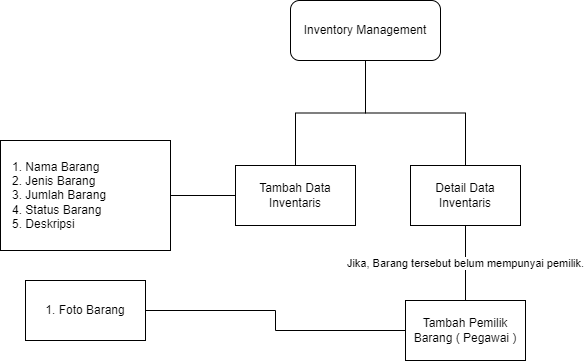

The diagram above was exported from draw.io. Its source (the exported page's mxGraphModel, read from the mxfile embedded in the PNG):
<mxGraphModel dx="967" dy="654" grid="1" gridSize="10" guides="1" tooltips="1" connect="1" arrows="1" fold="1" page="1" pageScale="1" pageWidth="1169" pageHeight="827" math="0" shadow="0">
  <root>
    <mxCell id="0" />
    <mxCell id="1" parent="0" />
    <mxCell id="2" style="edgeStyle=orthogonalEdgeStyle;rounded=0;orthogonalLoop=1;jettySize=auto;html=1;endArrow=none;endFill=0;" edge="1" source="4" target="6" parent="1">
      <mxGeometry relative="1" as="geometry" />
    </mxCell>
    <mxCell id="3" style="edgeStyle=orthogonalEdgeStyle;rounded=0;orthogonalLoop=1;jettySize=auto;html=1;endArrow=none;endFill=0;" edge="1" source="4" target="8" parent="1">
      <mxGeometry relative="1" as="geometry" />
    </mxCell>
    <mxCell id="4" value="Inventory Management" style="rounded=1;whiteSpace=wrap;html=1;" vertex="1" parent="1">
      <mxGeometry x="350" y="340" width="150" height="60" as="geometry" />
    </mxCell>
    <mxCell id="5" style="edgeStyle=orthogonalEdgeStyle;rounded=0;orthogonalLoop=1;jettySize=auto;html=1;endArrow=none;endFill=0;" edge="1" source="6" target="9" parent="1">
      <mxGeometry relative="1" as="geometry" />
    </mxCell>
    <mxCell id="6" value="Tambah Data Inventaris" style="rounded=0;whiteSpace=wrap;html=1;" vertex="1" parent="1">
      <mxGeometry x="295" y="505" width="120" height="60" as="geometry" />
    </mxCell>
    <mxCell id="7" value="Jika, Barang tersebut belum mempunyai pemilik." style="edgeStyle=orthogonalEdgeStyle;rounded=0;orthogonalLoop=1;jettySize=auto;html=1;entryX=0.5;entryY=0;entryDx=0;entryDy=0;endArrow=none;endFill=0;" edge="1" source="8" target="11" parent="1">
      <mxGeometry relative="1" as="geometry" />
    </mxCell>
    <mxCell id="8" value="Detail Data Inventaris" style="rounded=0;whiteSpace=wrap;html=1;" vertex="1" parent="1">
      <mxGeometry x="470" y="505" width="110" height="60" as="geometry" />
    </mxCell>
    <mxCell id="9" value="1. Nama Barang&lt;br&gt;2. Jenis Barang&lt;br&gt;3. Jumlah Barang&lt;br&gt;4. Status Barang&lt;br&gt;5. Deskripsi" style="rounded=0;whiteSpace=wrap;html=1;align=left;verticalAlign=middle;spacingTop=0;spacingLeft=10;" vertex="1" parent="1">
      <mxGeometry x="60" y="480" width="170" height="110" as="geometry" />
    </mxCell>
    <mxCell id="10" style="edgeStyle=orthogonalEdgeStyle;rounded=0;orthogonalLoop=1;jettySize=auto;html=1;entryX=1;entryY=0.5;entryDx=0;entryDy=0;endArrow=none;endFill=0;" edge="1" source="11" target="12" parent="1">
      <mxGeometry relative="1" as="geometry" />
    </mxCell>
    <mxCell id="11" value="Tambah Pemilik Barang ( Pegawai )" style="rounded=0;whiteSpace=wrap;html=1;" vertex="1" parent="1">
      <mxGeometry x="465" y="640" width="120" height="60" as="geometry" />
    </mxCell>
    <mxCell id="12" value="1. Foto Barang" style="rounded=0;whiteSpace=wrap;html=1;" vertex="1" parent="1">
      <mxGeometry x="85" y="620" width="120" height="60" as="geometry" />
    </mxCell>
  </root>
</mxGraphModel>